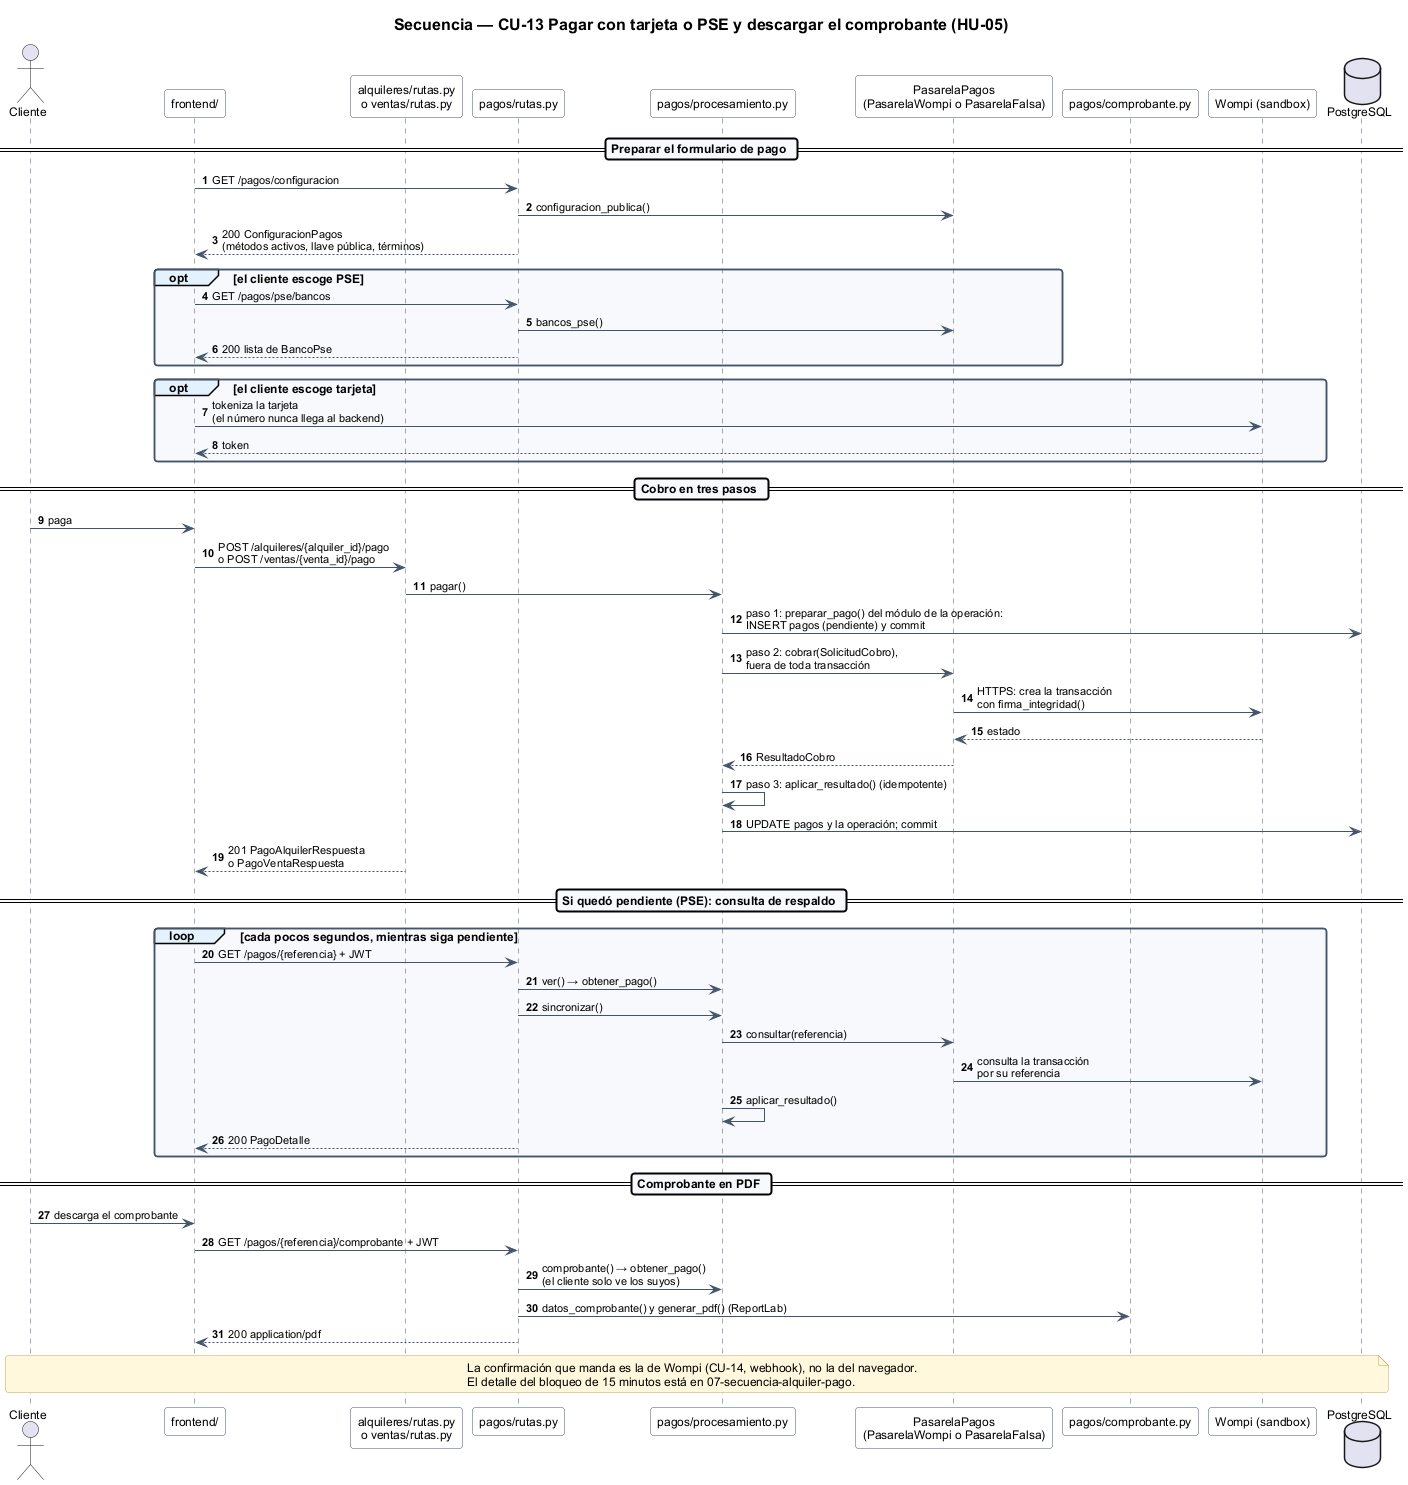

The diagram above was rendered by PlantUML. Its source (embedded in the PNG):
@startuml
!include estilo.iuml
title Secuencia — CU-13 Pagar con tarjeta o PSE y descargar el comprobante (HU-05)

autonumber
actor "Cliente" as cliente
participant "frontend/" as front
participant "alquileres/rutas.py\no ventas/rutas.py" as rutas_op
participant "pagos/rutas.py" as rutas
participant "pagos/procesamiento.py" as procesamiento
participant "PasarelaPagos\n(PasarelaWompi o PasarelaFalsa)" as pasarela
participant "pagos/comprobante.py" as comprobante
participant "Wompi (sandbox)" as wompi
database "PostgreSQL" as bd

== Preparar el formulario de pago ==
front -> rutas : GET /pagos/configuracion
rutas -> pasarela : configuracion_publica()
rutas --> front : 200 ConfiguracionPagos\n(métodos activos, llave pública, términos)
opt el cliente escoge PSE
  front -> rutas : GET /pagos/pse/bancos
  rutas -> pasarela : bancos_pse()
  rutas --> front : 200 lista de BancoPse
end
opt el cliente escoge tarjeta
  front -> wompi : tokeniza la tarjeta\n(el número nunca llega al backend)
  wompi --> front : token
end

== Cobro en tres pasos ==
cliente -> front : paga
front -> rutas_op : POST /alquileres/{alquiler_id}/pago\no POST /ventas/{venta_id}/pago
rutas_op -> procesamiento : pagar()
procesamiento -> bd : paso 1: preparar_pago() del módulo de la operación:\nINSERT pagos (pendiente) y commit
procesamiento -> pasarela : paso 2: cobrar(SolicitudCobro),\nfuera de toda transacción
pasarela -> wompi : HTTPS: crea la transacción\ncon firma_integridad()
wompi --> pasarela : estado
pasarela --> procesamiento : ResultadoCobro
procesamiento -> procesamiento : paso 3: aplicar_resultado() (idempotente)
procesamiento -> bd : UPDATE pagos y la operación; commit
rutas_op --> front : 201 PagoAlquilerRespuesta\no PagoVentaRespuesta

== Si quedó pendiente (PSE): consulta de respaldo ==
loop cada pocos segundos, mientras siga pendiente
  front -> rutas : GET /pagos/{referencia} + JWT
  rutas -> procesamiento : ver() → obtener_pago()
  rutas -> procesamiento : sincronizar()
  procesamiento -> pasarela : consultar(referencia)
  pasarela -> wompi : consulta la transacción\npor su referencia
  procesamiento -> procesamiento : aplicar_resultado()
  rutas --> front : 200 PagoDetalle
end

== Comprobante en PDF ==
cliente -> front : descarga el comprobante
front -> rutas : GET /pagos/{referencia}/comprobante + JWT
rutas -> procesamiento : comprobante() → obtener_pago()\n(el cliente solo ve los suyos)
rutas -> comprobante : datos_comprobante() y generar_pdf() (ReportLab)
rutas --> front : 200 application/pdf

note over cliente, bd
  La confirmación que manda es la de Wompi (CU-14, webhook), no la del navegador.
  El detalle del bloqueo de 15 minutos está en 07-secuencia-alquiler-pago.
end note
@enduml